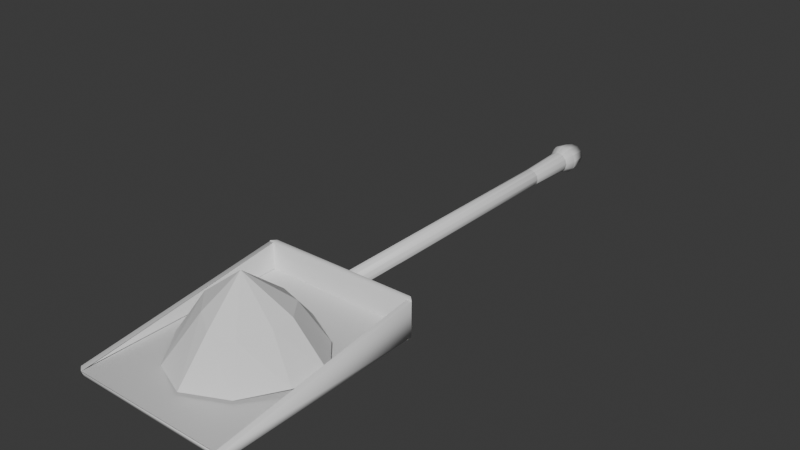 # Source: firepan.blend  (saved by Blender 4.5.92; exported with 4.5.12 LTS)
import bpy
from mathutils import Matrix  # noqa: F401  (used for matrix-valued properties, if any)

bpy.ops.wm.read_factory_settings(use_empty=True)
scene = bpy.context.scene
scene.name = 'Scene'

# ---- materials (node trees are filled in below, after node groups)
mat_material = bpy.data.materials.new('Material')

# ---- material node trees
mat_material.use_nodes = True; mat_material.node_tree.nodes.clear()
_N = mat_material.node_tree.nodes; _L = mat_material.node_tree.links
n0 = _N.new('ShaderNodeBsdfPrincipled'); n0.name = 'Principled BSDF'; n0.location = (-200, 100)
n1 = _N.new('ShaderNodeOutputMaterial'); n1.name = 'Material Output'; n1.location = (200, 100)
_L.new(n0.outputs[0], n1.inputs[0])
n1.is_active_output = True

# ---- world
world_world = bpy.data.worlds.new('World'); scene.world = world_world
world_world.use_nodes = True; world_world.node_tree.nodes.clear()
_N = world_world.node_tree.nodes; _L = world_world.node_tree.links
n0 = _N.new('ShaderNodeOutputWorld'); n0.name = 'World Output'; n0.location = (200, 100)
n1 = _N.new('ShaderNodeBackground'); n1.name = 'Background'; n1.location = (-200, 100)
n1.inputs[0].default_value = (0.05088, 0.05088, 0.05088, 1.0)
_L.new(n1.outputs[0], n0.inputs[0])
n0.is_active_output = True
world_world.color = (0.05088, 0.05088, 0.05088)
world_world.sun_shadow_jitter_overblur = 0.0

# ---- meshes
me_firepan = bpy.data.meshes.new('firepan')
me_firepan.from_pydata([(-3.623e-09, -3.441, -0.08157), (-3.061e-09, 0.02212, -0.1156), (0.04079, -3.441, -0.07064), (0.05782, 0.02212, -0.1001), (0.07064, -3.441, -0.04079), (0.1001, 0.02212, -0.05782), (0.08157, -3.441, -2.447e-09), (0.1156, 0.02212, -2.691e-09), (0.07064, -3.441, 0.04079), (0.1001, 0.02212, 0.05782), (0.04079, -3.441, 0.07064), (0.05782, 0.02212, 0.1001), (-3.623e-09, -3.441, 0.08157), (-3.061e-09, 0.02212, 0.1156), (-0.04079, -3.441, 0.07064), (-0.05782, 0.02212, 0.1001), (-0.07064, -3.441, 0.04079), (-0.1001, 0.02212, 0.05782), (-0.08157, -3.441, -2.447e-09), (-0.1156, 0.02212, -2.691e-09), (-0.07064, -3.441, -0.04079), (-0.1001, 0.02212, -0.05782), (-0.04079, -3.441, -0.07064), (-0.05782, 0.02212, -0.1001), (-0.7136, -5.415, -0.1488), (-0.7136, -5.44, -0.07837), (-0.7205, -3.44, -0.1488), (-0.7205, -3.44, 0.1756), (0.7121, -5.415, -0.1488), (0.7121, -5.44, -0.07837), (0.7151, -3.44, -0.1488), (0.7151, -3.44, 0.1756), (-0.7136, -5.44, -0.08209), (-0.7205, -3.44, -0.08209), (0.7164, -3.44, -0.08209), (0.7121, -5.44, -0.08209), (-0.7224, -5.44, -0.07837), (-0.7224, -3.44, 0.1756), (-0.7224, -5.44, -0.08209), (-0.7224, -3.44, -0.08209), (0.716, -5.44, -0.07837), (0.716, -3.44, 0.1756), (0.716, -3.44, -0.08209), (0.716, -5.44, -0.08209), (-0.7609, -3.486, 0.1756), (0.7609, -3.486, 0.1756), (-0.7609, -3.486, -0.08209), (0.7609, -3.486, -0.08209), (-0.7609, -3.49, -0.1488), (-0.7609, -3.479, 0.1706), (0.7609, -3.486, -0.1488), (0.7609, -3.487, 0.1696), (-0.7609, -5.409, -0.1488), (-0.7609, -5.405, -0.07395), (0.7609, -5.404, -0.0739), (0.7609, -5.407, -0.1488), (-3.623e-09, -0.7343, -0.0858), (0.04079, -0.7323, -0.075), (0.07064, -0.7313, -0.0441), (0.08157, -0.7315, -0.001378), (0.07064, -0.733, 0.04171), (0.04079, -0.7353, 0.07362), (-3.623e-09, -0.7377, 0.0858), (-0.04079, -0.7398, 0.075), (-0.07064, -0.7408, 0.0441), (-0.08157, -0.7405, 0.001378), (-0.07064, -0.7391, -0.04171), (-0.04079, -0.7368, -0.07362), (0.005249, -0.1452, -0.1422), (0.07446, -0.1458, -0.1209), (0.1234, -0.1485, -0.06705), (0.1388, -0.1525, 0.004452), (0.1171, -0.1567, 0.07425), (0.06432, -0.1601, 0.1239), (-0.005237, -0.1617, 0.1403), (-0.07335, -0.1611, 0.1195), (-0.1222, -0.1584, 0.06676), (-0.1386, -0.1545, -0.004192), (-0.118, -0.1502, -0.07452), (-0.06532, -0.1468, -0.1252), (0.04978, -0.2358, -0.08937), (0.08568, -0.2375, -0.05122), (0.09821, -0.2408, -5.86e-06), (0.08456, -0.2449, 0.05051), (0.04874, -0.2486, 0.08723), (0.0001295, -0.2511, 0.1008), (-0.0488, -0.2516, 0.08765), (-0.08527, -0.25, 0.05084), (-0.09933, -0.2467, -0.0002265), (-0.08665, -0.2426, -0.05194), (-0.05026, -0.2387, -0.09002), (-0.0001155, -0.2362, -0.1037)], [], [(68, 1, 3, 69), (69, 3, 5, 70), (70, 5, 7, 71), (71, 7, 9, 72), (72, 9, 11, 73), (73, 11, 13, 74), (74, 13, 15, 75), (75, 15, 17, 76), (76, 17, 19, 77), (77, 19, 21, 78), (3, 1, 23, 21, 19, 17, 15, 13, 11, 9, 7, 5), (78, 21, 23, 79), (79, 23, 1, 68), (0, 2, 4, 6, 8, 10, 12, 14, 16, 18, 20, 22), (48, 49, 27, 26), (26, 27, 31, 30), (55, 54, 29, 28), (28, 29, 25, 24), (26, 30, 50, 55, 28, 24, 52, 48), (25, 29, 35, 32), (34, 33, 32, 35), (31, 27, 44, 45), (43, 35, 29, 54, 51, 31, 41, 40), (37, 36, 38, 39), (40, 41, 42, 43), (37, 27, 49, 53, 25, 32, 38, 36), (45, 44, 46, 47), (52, 53, 49, 48), (30, 31, 51, 50), (24, 25, 53, 52), (50, 51, 54, 55), (20, 66, 67, 22), (18, 65, 66, 20), (16, 64, 65, 18), (14, 63, 64, 16), (12, 62, 63, 14), (10, 61, 62, 12), (8, 60, 61, 10), (6, 59, 60, 8), (4, 58, 59, 6), (2, 57, 58, 4), (0, 56, 57, 2), (22, 67, 56, 0), (89, 78, 79, 90), (88, 77, 78, 89), (87, 76, 77, 88), (86, 75, 76, 87), (85, 74, 75, 86), (84, 73, 74, 85), (83, 72, 73, 84), (82, 71, 72, 83), (81, 70, 71, 82), (80, 69, 70, 81), (91, 68, 69, 80), (90, 79, 68, 91), (67, 90, 91, 56), (66, 89, 90, 67), (65, 88, 89, 66), (64, 87, 88, 65), (63, 86, 87, 64), (62, 85, 86, 63), (61, 84, 85, 62), (60, 83, 84, 61), (59, 82, 83, 60), (58, 81, 82, 59), (57, 80, 81, 58), (56, 91, 80, 57)])
_uv = me_firepan.uv_layers.new(name='UVMap')
_uv.uv.foreach_set('vector', [1.0, 0.9785, 1.0, 1.0, 0.9167, 1.0, 0.9167, 0.9782, 0.9167, 0.9782, 0.9167, 1.0, 0.8333, 1.0, 0.8333, 0.977, 0.8333, 0.977, 0.8333, 1.0, 0.75, 1.0, 0.75, 0.9751, 0.75, 0.9751, 0.75, 1.0, 0.6667, 1.0, 0.6667, 0.9731, 0.6667, 0.9731, 0.6667, 1.0, 0.5833, 1.0, 0.5833, 0.9714, 0.5833, 0.9714, 0.5833, 1.0, 0.5, 1.0, 0.5, 0.9707, 0.5, 0.9707, 0.5, 1.0, 0.4167, 1.0, 0.4167, 0.971, 0.4167, 0.971, 0.4167, 1.0, 0.3333, 1.0, 0.3333, 0.9723, 0.3333, 0.9723, 0.3333, 1.0, 0.25, 1.0, 0.25, 0.9742, 0.25, 0.9742, 0.25, 1.0, 0.1667, 1.0, 0.1667, 0.9762, 0.37, 0.4578, 0.25, 0.49, 0.13, 0.4578, 0.04215, 0.37, 0.01, 0.25, 0.04215, 0.13, 0.13, 0.04215, 0.25, 0.01, 0.37, 0.04215, 0.4578, 0.13, 0.49, 0.25, 0.4578, 0.37, 0.1667, 0.9762, 0.1667, 1.0, 0.08333, 1.0, 0.08333, 0.9777, 0.08333, 0.9777, 0.08333, 1.0, 7.451e-08, 1.0, 7.451e-08, 0.9785, 0.75, 0.49, 0.87, 0.4578, 0.9578, 0.37, 0.99, 0.25, 0.9578, 0.13, 0.87, 0.04215, 0.75, 0.01, 0.63, 0.04215, 0.5422, 0.13, 0.51, 0.25, 0.5422, 0.37, 0.63, 0.4578, 0.375, 0.2437, 0.625, 0.2451, 0.625, 0.25, 0.375, 0.25, 0.375, 0.25, 0.625, 0.25, 0.625, 0.5, 0.375, 0.5, 0.375, 0.7459, 0.625, 0.7456, 0.625, 0.75, 0.375, 0.75, 0.375, 0.75, 0.625, 0.75, 0.625, 1.0, 0.375, 1.0, 0.125, 0.5, 0.375, 0.5, 0.375, 0.5058, 0.375, 0.7459, 0.375, 0.75, 0.125, 0.75, 0.125, 0.7462, 0.125, 0.5063, 0.625, 1.0, 0.625, 0.75, 0.625, 0.75, 0.625, 1.0, 0.625, 0.5, 0.875, 0.5, 0.875, 0.75, 0.625, 0.75, 0.625, 0.5, 0.625, 0.25, 0.625, 0.25, 0.625, 0.5, 0.625, 0.75, 0.625, 0.75, 0.625, 0.75, 0.625, 0.7456, 0.625, 0.5059, 0.625, 0.5, 0.625, 0.5, 0.625, 0.75, 0.625, 0.25, 0.625, 0.0, 0.625, 0.0, 0.625, 0.25, 0.625, 0.75, 0.625, 0.5, 0.625, 0.5, 0.625, 0.75, 0.625, 0.25, 0.625, 0.25, 0.625, 0.2648, 0.625, 0.9869, 0.625, 1.0, 0.625, 1.0, 0.625, 0.0, 0.625, 0.0, 0.625, 0.5, 0.625, 0.25, 0.625, 0.25, 0.625, 0.5, 0.375, 0.003772, 0.625, 0.004353, 0.625, 0.2451, 0.375, 0.2437, 0.375, 0.5, 0.625, 0.5, 0.625, 0.5059, 0.375, 0.5058, 0.375, 0.0, 0.625, 0.0, 0.625, 0.004353, 0.375, 0.003772, 0.375, 0.5058, 0.625, 0.5059, 0.625, 0.7456, 0.375, 0.7459, 0.1667, 0.5, 0.1667, 0.8919, 0.08333, 0.8935, 0.08333, 0.5, 0.25, 0.5, 0.25, 0.8899, 0.1667, 0.8919, 0.1667, 0.5, 0.3333, 0.5, 0.3333, 0.888, 0.25, 0.8899, 0.25, 0.5, 0.4167, 0.5, 0.4167, 0.8869, 0.3333, 0.888, 0.3333, 0.5, 0.5, 0.5, 0.5, 0.8867, 0.4167, 0.8869, 0.4167, 0.5, 0.5833, 0.5, 0.5833, 0.8875, 0.5, 0.8867, 0.5, 0.5, 0.6667, 0.5, 0.6667, 0.8892, 0.5833, 0.8875, 0.5833, 0.5, 0.75, 0.5, 0.75, 0.8912, 0.6667, 0.8892, 0.6667, 0.5, 0.8333, 0.5, 0.8333, 0.8931, 0.75, 0.8912, 0.75, 0.5, 0.9167, 0.5, 0.9167, 0.8942, 0.8333, 0.8931, 0.8333, 0.5, 1.0, 0.5, 1.0, 0.8944, 0.9167, 0.8942, 0.9167, 0.5, 0.08333, 0.5, 0.08333, 0.8935, 7.451e-08, 0.8944, 7.451e-08, 0.5, 0.1667, 0.951, 0.1667, 0.9762, 0.08333, 0.9777, 0.08333, 0.9527, 0.25, 0.9484, 0.25, 0.9742, 0.1667, 0.9762, 0.1667, 0.951, 0.3333, 0.9456, 0.3333, 0.9723, 0.25, 0.9742, 0.25, 0.9484, 0.4167, 0.9435, 0.4167, 0.971, 0.3333, 0.9723, 0.3333, 0.9456, 0.5, 0.9425, 0.5, 0.9707, 0.4167, 0.971, 0.4167, 0.9435, 0.5833, 0.943, 0.5833, 0.9714, 0.5, 0.9707, 0.5, 0.9425, 0.6667, 0.9448, 0.6667, 0.9731, 0.5833, 0.9714, 0.5833, 0.943, 0.75, 0.9474, 0.75, 0.9751, 0.6667, 0.9731, 0.6667, 0.9448, 0.8333, 0.9501, 0.8333, 0.977, 0.75, 0.9751, 0.75, 0.9474, 0.9167, 0.9522, 0.9167, 0.9782, 0.8333, 0.977, 0.8333, 0.9501, 1.0, 0.9532, 1.0, 0.9785, 0.9167, 0.9782, 0.9167, 0.9522, 0.08333, 0.9527, 0.08333, 0.9777, 7.451e-08, 0.9785, 7.451e-08, 0.9532, 0.08333, 0.8935, 0.08333, 0.9527, 7.451e-08, 0.9532, 7.451e-08, 0.8944, 0.1667, 0.8919, 0.1667, 0.951, 0.08333, 0.9527, 0.08333, 0.8935, 0.25, 0.8899, 0.25, 0.9484, 0.1667, 0.951, 0.1667, 0.8919, 0.3333, 0.888, 0.3333, 0.9456, 0.25, 0.9484, 0.25, 0.8899, 0.4167, 0.8869, 0.4167, 0.9435, 0.3333, 0.9456, 0.3333, 0.888, 0.5, 0.8867, 0.5, 0.9425, 0.4167, 0.9435, 0.4167, 0.8869, 0.5833, 0.8875, 0.5833, 0.943, 0.5, 0.9425, 0.5, 0.8867, 0.6667, 0.8892, 0.6667, 0.9448, 0.5833, 0.943, 0.5833, 0.8875, 0.75, 0.8912, 0.75, 0.9474, 0.6667, 0.9448, 0.6667, 0.8892, 0.8333, 0.8931, 0.8333, 0.9501, 0.75, 0.9474, 0.75, 0.8912, 0.9167, 0.8942, 0.9167, 0.9522, 0.8333, 0.9501, 0.8333, 0.8931, 1.0, 0.8944, 1.0, 0.9532, 0.9167, 0.9522, 0.9167, 0.8942])
me_firepan.materials.append(mat_material)
me_firepan.update()
me_firepan.normals_split_custom_set([tuple(v) for v in zip(*[iter([0.1342, -0.2104, -0.9684, 0.106, 0.7725, -0.6261, 0.2882, 0.7782, -0.5579, 0.6438, -0.00379, -0.7652, 0.5993, -0.2182, -0.7703, 0.4119, 0.7694, -0.4882, 0.5343, 0.7751, -0.3372, 0.9404, -0.01606, -0.3398, 0.9003, -0.2292, -0.3701, 0.6072, 0.7642, -0.2175, 0.6372, 0.7702, -0.02568, 0.9848, -0.0263, 0.1718, 0.9639, -0.2363, 0.1228, 0.6393, 0.7607, 0.1125, 0.5702, 0.767, 0.2942, 0.7709, -0.02951, 0.6363, 0.7762, -0.2365, 0.5845, 0.5007, 0.7605, 0.4134, 0.3501, 0.7669, 0.5379, 0.352, -0.02632, 0.9356, 0.3781, -0.2331, 0.8959, 0.2281, 0.7623, 0.6057, 0.03424, 0.7684, 0.639, -0.1668, -0.02139, 0.9858, -0.1299, -0.2314, 0.9641, -0.1067, 0.7632, 0.6372, -0.2915, 0.769, 0.5689, -0.6426, -0.01841, 0.766, -0.6022, -0.2327, 0.7637, -0.413, 0.7624, 0.4982, -0.5383, 0.7678, 0.3474, -0.9406, -0.01661, 0.339, -0.9046, -0.2332, 0.3569, -0.6074, 0.7614, 0.2268, -0.641, 0.7668, 0.03523, -0.9847, -0.01284, -0.174, -0.9633, -0.2287, -0.1403, -0.6385, 0.7628, -0.1027, -0.5731, 0.7684, -0.2849, -0.7691, -0.005719, -0.6391, 0.2073, 0.9319, -0.2975, 0.02924, 0.9321, -0.361, -0.1566, 0.9317, -0.3277, -0.3007, 0.9311, -0.2065, -0.3647, 0.9307, -0.02966, -0.3311, 0.9306, 0.1558, -0.2085, 0.9308, 0.3002, -0.02962, 0.9308, 0.3642, 0.1571, 0.9306, 0.3305, 0.3013, 0.9305, 0.2084, 0.3645, 0.9307, 0.03104, 0.33, 0.9313, -0.1541, -0.7689, -0.2195, -0.6005, -0.4996, 0.7669, -0.4028, -0.352, 0.7728, -0.5281, -0.3481, 0.001591, -0.9375, -0.3685, -0.2113, -0.9053, -0.2276, 0.7713, -0.5944, -0.0363, 0.7772, -0.6282, 0.1704, 0.003242, -0.9854, -0.03074, -0.9236, -0.3822, 0.1673, -0.9235, -0.3452, 0.3187, -0.9233, -0.2143, 0.3834, -0.9232, -0.02748, 0.3467, -0.9232, 0.166, 0.2175, -0.9233, 0.3165, 0.02837, -0.9234, 0.3827, -0.1689, -0.9234, 0.3447, -0.3191, -0.9232, 0.2141, -0.3834, -0.9231, 0.02834, -0.3474, -0.9232, -0.1641, -0.2194, -0.9235, -0.3148, -0.7781, 0.3179, -0.5418, -0.6762, 0.3797, 0.6313, -0.3776, 0.5434, 0.7498, -0.3692, 0.751, -0.5475, -0.3151, 0.78, -0.5406, -0.2317, 0.5973, 0.7678, 0.2369, 0.5895, 0.7722, 0.3262, 0.7649, -0.5555, 0.6069, -0.4945, -0.6222, 0.5508, -0.618, 0.561, 0.2688, -0.6801, 0.6821, 0.1419, -0.7826, -0.6061, 0.2426, -0.6896, -0.6823, 0.3046, -0.71, 0.6349, -0.3239, -0.7092, 0.6262, -0.2495, -0.6778, -0.6916, -0.2451, 0.5259, -0.8145, 0.2431, 0.511, -0.8245, 0.5442, 0.1655, -0.8225, 0.4435, -0.3499, -0.8251, 0.09837, -0.5521, -0.828, -0.09907, -0.5397, -0.836, -0.4447, -0.3036, -0.8426, -0.5393, 0.2094, -0.8157, -0.3892, 0.1487, 0.9091, 0.3669, 0.1516, 0.9178, 0.01139, 0.5236, 0.8519, -0.01702, 0.5247, 0.8511, -2.453e-05, 0.03925, 0.9992, -2.636e-05, 0.03925, 0.9992, -0.01597, 0.159, 0.9872, 0.01071, 0.1576, 0.9874, 0.1703, 0.2661, 0.9488, -0.1693, 0.2734, 0.9469, -0.04575, -0.5328, 0.845, 0.04994, -0.532, 0.8453, -0.2474, 0.003067, 0.9689, 0.01056, 0.1267, 0.9919, 0.2236, -0.3368, 0.9147, 0.3595, -0.3321, 0.872, 0.4225, 0.01402, 0.9062, 0.2533, 0.04899, 0.9662, -0.2474, -0.249, 0.9364, -0.3168, -0.1213, 0.9407, 0.6508, -0.09656, 0.7531, 0.6508, -0.09655, 0.7531, 0.6508, -0.09648, 0.7531, 0.9829, -0.02352, 0.1826, -0.6557, -0.09762, 0.7487, -0.6557, -0.09755, 0.7487, -0.9829, -0.02352, 0.1826, -0.6557, -0.09756, 0.7487, 0.2412, -0.2475, 0.9384, -0.25, 0.06039, 0.9664, -0.453, 0.09254, 0.8867, -0.4367, -0.3082, 0.8452, -0.2429, -0.3381, 0.9092, -0.01572, 0.1282, 0.9916, 0.2411, 0.004421, 0.9705, 0.3107, -0.12, 0.9429, 5.5e-05, -0.8191, 0.5736, 2.74e-05, -0.8191, 0.5736, 1.168e-09, -0.9952, 0.09797, 0.0, -0.9952, 0.09797, -0.7471, -0.3312, -0.5763, -0.763, -0.2163, 0.6092, -0.8279, 0.3578, 0.4319, -0.7836, 0.2994, -0.5444, 0.3692, 0.7462, -0.554, 0.3593, 0.5387, 0.762, 0.8461, 0.1446, 0.513, 0.7849, 0.2804, -0.5526, -0.1461, -0.779, -0.6097, -0.2782, -0.6769, 0.6815, -0.743, -0.575, 0.3426, -0.6152, -0.4535, -0.6448, 0.7968, 0.2476, -0.5512, 0.737, 0.127, 0.6638, 0.708, -0.5079, 0.4907, 0.7385, -0.3793, -0.5574, -0.5898, -0.711, -0.383, -0.9372, -0.005047, -0.3487, -0.5994, 0.2123, -0.7718, -0.452, -0.7063, -0.5449, -0.7027, -0.7101, -0.04491, -0.9878, -0.002572, 0.156, -0.9022, 0.2113, -0.376, -0.6617, -0.7063, -0.2515, -0.6351, -0.7097, 0.3048, -0.7846, 0.0004928, 0.6201, -0.9716, 0.2099, 0.1093, -0.6996, -0.707, 0.1037, -0.3983, -0.7102, 0.5805, -0.3704, 0.003437, 0.9289, -0.7938, 0.2092, 0.571, -0.5559, -0.7077, 0.436, -0.04743, -0.711, 0.7016, 0.1531, 0.0058, 0.9882, -0.4009, 0.2095, 0.8919, -0.2587, -0.7076, 0.6575, 0.3169, -0.7112, 0.6275, 0.6338, 0.007004, 0.7735, 0.1085, 0.2106, 0.9715, 0.1133, -0.7069, 0.6982, 0.5889, -0.7107, 0.3847, 0.935, 0.006741, 0.3546, 0.5846, 0.2116, 0.7833, 0.45, -0.7062, 0.5466, 0.7027, -0.71, 0.04579, 0.9888, 0.005097, -0.149, 0.8961, 0.2118, 0.3901, 0.661, -0.7063, 0.2533, 0.6348, -0.7099, -0.3051, 0.7881, 0.00204, -0.6155, 0.9722, 0.2114, -0.1011, 0.6996, -0.7071, -0.1028, 0.3967, -0.7106, -0.5811, 0.3732, -0.001509, -0.9277, 0.7926, 0.2113, -0.572, 0.5555, -0.7078, -0.4363, 0.04502, -0.7114, -0.7013, -0.1535, -0.004667, -0.9881, 0.3904, 0.2118, -0.896, 0.2571, -0.7078, -0.658, -0.3189, -0.7116, -0.626, -0.6367, -0.005927, -0.7711, -0.1258, 0.2124, -0.969, -0.1158, -0.707, -0.6977, -0.6923, -0.53, -0.4897, -0.8877, -0.1786, -0.4244, -0.5267, 0.02521, -0.8497, -0.3367, -0.3293, -0.8821, -0.8412, -0.5338, -0.08615, -0.9799, -0.1867, 0.07076, -0.8801, 0.0193, -0.4743, -0.7297, -0.3305, -0.5986, -0.7701, -0.5387, 0.3417, -0.8153, -0.1927, 0.546, -0.9997, 0.01061, 0.02149, -0.9273, -0.3371, -0.1626, -0.4868, -0.5411, 0.6857, -0.4299, -0.1935, 0.8819, -0.8573, 0.004271, 0.5148, -0.8826, -0.3453, 0.319, -0.05689, -0.5402, 0.8396, 0.08255, -0.1909, 0.9781, -0.48, 0.001259, 0.8773, -0.5948, -0.3523, 0.7226, 0.3889, -0.5387, 0.7473, 0.573, -0.1894, 0.7974, 0.03449, -0.001421, 0.9994, -0.1354, -0.3576, 0.924, 0.7125, -0.5402, 0.4477, 0.8965, -0.1913, 0.3997, 0.5347, -0.006469, 0.845, 0.3537, -0.3622, 0.8624, 0.8383, -0.5437, 0.04092, 0.9765, -0.1937, -0.09412, 0.8831, -0.01169, 0.4691, 0.733, -0.3658, 0.5735, 0.7522, -0.5453, -0.37, 0.8065, -0.1918, -0.5592, 0.9997, -0.01155, -0.02368, 0.9194, -0.3656, 0.1451, 0.4763, -0.5423, -0.6922, 0.4275, -0.1846, -0.885, 0.8582, -0.0028, -0.5132, 0.8754, -0.3592, -0.3234, 0.07051, -0.536, -0.8413, -0.07174, -0.1767, -0.9816, 0.4856, 0.01125, -0.8741, 0.6004, -0.3476, -0.7201, -0.3594, -0.5307, -0.7676, -0.5565, -0.174, -0.8125, -0.02477, 0.02263, -0.9994, 0.1539, -0.3357, -0.9293, -0.442, -0.3072, -0.8428, -0.6031, -0.09532, -0.792, -0.08537, 0.119, -0.9892, 0.08451, -0.09274, -0.9921, -0.8072, -0.3078, -0.5036, -0.9201, -0.09834, -0.3791, -0.5805, 0.121, -0.8052, -0.4347, -0.09447, -0.8956, -0.9509, -0.307, -0.03986, -0.9875, -0.09975, 0.1217, -0.9036, 0.1218, -0.4107, -0.822, -0.09588, -0.5614, -0.8485, -0.3047, 0.4326, -0.8025, -0.09872, 0.5885, -0.9894, 0.1216, 0.07982, -0.9913, -0.09661, -0.08961, -0.518, -0.3017, 0.8004, -0.4018, -0.09572, 0.9107, -0.8241, 0.1203, 0.5535, -0.9071, -0.09715, 0.4095, -0.03405, -0.2993, 0.9536, 0.1219, -0.09208, 0.9883, -0.4347, 0.1181, 0.8928, -0.5759, -0.098, 0.8116, 0.4596, -0.2985, 0.8365, 0.6121, -0.08965, 0.7856, 0.08193, 0.1154, 0.9899, -0.07846, -0.0989, 0.992, 0.8149, -0.2992, 0.4964, 0.9228, -0.08913, 0.3748, 0.5697, 0.1129, 0.8141, 0.4331, -0.09894, 0.8959, 0.9529, -0.3007, 0.04053, 0.9888, -0.08976, -0.1195, 0.8957, 0.1114, 0.4304, 0.8166, -0.09769, 0.5688, 0.8539, -0.3024, -0.4236, 0.8079, -0.09029, -0.5824, 0.9921, 0.1114, -0.05757, 0.99, -0.09554, 0.1033, 0.5322, -0.3041, -0.7901, 0.4129, -0.09087, -0.9062, 0.8341, 0.1133, -0.5398, 0.9132, -0.09322, -0.3966, 0.05477, -0.3058, -0.9505, -0.1086, -0.09242, -0.9898, 0.4414, 0.1162, -0.8897, 0.5855, -0.09206, -0.8054])] * 3)])
me_cone = bpy.data.meshes.new('Cone')
me_cone.from_pydata([(0.0862, -3.864, -0.02662), (0.4694, -4.064, -0.02245), (0.7261, -4.355, -0.04927), (0.6483, -4.661, -0.04068), (0.4103, -4.998, -0.06365), (0.03352, -5.176, -0.06431), (-0.3336, -5.023, -0.08446), (-0.5418, -4.705, -0.03302), (-0.5217, -4.328, 0.01041), (-0.3022, -3.981, -0.04007), (0.09496, -4.569, 0.6727), (0.08142, -4.151, 0.3308), (0.286, -4.212, 0.333), (0.4285, -4.402, 0.3333), (0.405, -4.585, 0.3174), (0.2899, -4.831, 0.2888), (0.07955, -4.903, 0.3129), (-0.09748, -4.798, 0.362), (-0.2884, -4.595, 0.3694), (-0.2878, -4.434, 0.3593), (-0.1056, -4.191, 0.3567)], [], [(11, 10, 12), (12, 10, 13), (13, 10, 14), (14, 10, 15), (15, 10, 16), (16, 10, 17), (17, 10, 18), (18, 10, 19), (19, 10, 20), (20, 10, 11), (8, 19, 20, 9), (7, 18, 19, 8), (6, 17, 18, 7), (5, 16, 17, 6), (4, 15, 16, 5), (3, 14, 15, 4), (2, 13, 14, 3), (1, 12, 13, 2), (0, 11, 12, 1), (9, 20, 11, 0)])
_uv = me_cone.uv_layers.new(name='UVMap')
_uv.uv.foreach_set('vector', [0.698, 0.6837, 0.698, 0.6019, 0.7466, 0.6688, 0.7466, 0.6688, 0.698, 0.6019, 0.777, 0.6276, 0.777, 0.6276, 0.698, 0.6019, 0.7767, 0.5763, 0.7767, 0.5763, 0.698, 0.6019, 0.7461, 0.5358, 0.7461, 0.5358, 0.698, 0.6019, 0.698, 0.5213, 0.698, 0.5213, 0.698, 0.6019, 0.6512, 0.5374, 0.6512, 0.5374, 0.698, 0.6019, 0.6225, 0.5774, 0.6225, 0.5774, 0.698, 0.6019, 0.6222, 0.6265, 0.6222, 0.6265, 0.698, 0.6019, 0.6506, 0.6671, 0.6506, 0.6671, 0.698, 0.6019, 0.698, 0.6837, 0.5575, 0.6476, 0.6222, 0.6265, 0.6506, 0.6671, 0.6112, 0.7214, 0.5575, 0.5562, 0.6225, 0.5774, 0.6222, 0.6265, 0.5575, 0.6476, 0.6112, 0.4824, 0.6512, 0.5374, 0.6225, 0.5774, 0.5575, 0.5562, 0.698, 0.4541, 0.698, 0.5213, 0.6512, 0.5374, 0.6112, 0.4824, 0.7849, 0.4824, 0.7461, 0.5358, 0.698, 0.5213, 0.698, 0.4541, 0.8385, 0.5562, 0.7767, 0.5763, 0.7461, 0.5358, 0.7849, 0.4824, 0.8385, 0.6476, 0.777, 0.6276, 0.7767, 0.5763, 0.8385, 0.5562, 0.7849, 0.7214, 0.7466, 0.6688, 0.777, 0.6276, 0.8385, 0.6476, 0.698, 0.7497, 0.698, 0.6837, 0.7466, 0.6688, 0.7849, 0.7214, 0.6112, 0.7214, 0.6506, 0.6671, 0.698, 0.6837, 0.698, 0.7497])
me_cone.update()

# ---- objects
ob_firepan = bpy.data.objects.new('firepan', me_firepan)
ob_ash = bpy.data.objects.new('ash', me_cone)

# ---- transforms, parenting, visibility, modifiers, constraints
ob_firepan.location = (0.0, 0.0, 0.0)
ob_ash.location = (0.0, 0.0, 0.0)

# ---- collection membership
scene.collection.objects.link(ob_firepan)
scene.collection.objects.link(ob_ash)

# ---- scene / render settings (as saved in the file)
scene.frame_start = 1; scene.frame_end = 250; scene.frame_set(1)
scene.render.engine = 'BLENDER_EEVEE_NEXT'
bpy.context.view_layer.update()

# ---- added for rendering (the .blend has no active camera and no usable light): camera, sun
cam_auto = bpy.data.cameras.new('AutoCamera')
cam_auto.lens = 50.0
cam_auto.sensor_width = 36.0
cam_auto.clip_end = 1000.0
ob_auto_camera = bpy.data.objects.new('AutoCamera', cam_auto)
scene.collection.objects.link(ob_auto_camera)
ob_auto_camera.location = (5.30056, -9.06939, 4.50243)
ob_auto_camera.rotation_euler = (1.09748, -7.21219e-08, 0.694738)
scene.camera = ob_auto_camera
light_auto_sun = bpy.data.lights.new('AutoSun', 'SUN')
light_auto_sun.energy = 3.0
light_auto_sun.angle = 0.0523599
ob_auto_sun = bpy.data.objects.new('AutoSun', light_auto_sun)
scene.collection.objects.link(ob_auto_sun)
ob_auto_sun.rotation_euler = (0.872665, 0.174533, 0.523599)
bpy.context.view_layer.update()
